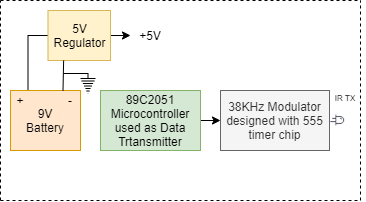

The diagram above was exported from draw.io. Its source (the exported page's mxGraphModel, read from the mxfile embedded in the PNG):
<mxGraphModel dx="1038" dy="1608" grid="1" gridSize="10" guides="1" tooltips="1" connect="1" arrows="1" fold="1" page="1" pageScale="1" pageWidth="850" pageHeight="1100" math="0" shadow="0">
  <root>
    <mxCell id="0" />
    <mxCell id="1" parent="0" />
    <mxCell id="XXi59gOskEcJfNW8T37W-1" value="" style="endArrow=none;html=1;exitX=0;exitY=0.5;exitDx=0;exitDy=0;entryX=0.25;entryY=0;entryDx=0;entryDy=0;edgeStyle=orthogonalEdgeStyle;rounded=0;" parent="1" source="XXi59gOskEcJfNW8T37W-8" target="XXi59gOskEcJfNW8T37W-10" edge="1">
      <mxGeometry width="50" height="50" relative="1" as="geometry">
        <mxPoint x="576" y="-34" as="sourcePoint" />
        <mxPoint x="526" y="16" as="targetPoint" />
        <Array as="points">
          <mxPoint x="203" y="-49" />
        </Array>
      </mxGeometry>
    </mxCell>
    <mxCell id="XXi59gOskEcJfNW8T37W-2" value="" style="endArrow=none;dashed=1;html=1;" parent="1" edge="1">
      <mxGeometry width="50" height="50" relative="1" as="geometry">
        <mxPoint x="176" y="116" as="sourcePoint" />
        <mxPoint x="176" y="-84" as="targetPoint" />
      </mxGeometry>
    </mxCell>
    <mxCell id="XXi59gOskEcJfNW8T37W-3" value="" style="pointerEvents=1;verticalLabelPosition=bottom;shadow=0;dashed=0;align=center;html=1;verticalAlign=top;shape=mxgraph.electrical.signal_sources.protective_earth;" parent="1" vertex="1">
      <mxGeometry x="256" y="-11" width="15" height="20" as="geometry" />
    </mxCell>
    <mxCell id="XXi59gOskEcJfNW8T37W-4" value="" style="endArrow=none;dashed=1;html=1;" parent="1" edge="1">
      <mxGeometry width="50" height="50" relative="1" as="geometry">
        <mxPoint x="536" y="116" as="sourcePoint" />
        <mxPoint x="536" y="-84" as="targetPoint" />
      </mxGeometry>
    </mxCell>
    <mxCell id="XXi59gOskEcJfNW8T37W-5" value="" style="endArrow=none;dashed=1;html=1;" parent="1" edge="1">
      <mxGeometry width="50" height="50" relative="1" as="geometry">
        <mxPoint x="176" y="-84" as="sourcePoint" />
        <mxPoint x="536" y="-84" as="targetPoint" />
      </mxGeometry>
    </mxCell>
    <mxCell id="XXi59gOskEcJfNW8T37W-6" value="" style="endArrow=none;dashed=1;html=1;" parent="1" edge="1">
      <mxGeometry width="50" height="50" relative="1" as="geometry">
        <mxPoint x="176" y="116" as="sourcePoint" />
        <mxPoint x="536" y="116" as="targetPoint" />
      </mxGeometry>
    </mxCell>
    <mxCell id="XXi59gOskEcJfNW8T37W-7" style="edgeStyle=orthogonalEdgeStyle;rounded=0;orthogonalLoop=1;jettySize=auto;html=1;exitX=1;exitY=0.5;exitDx=0;exitDy=0;" parent="1" source="XXi59gOskEcJfNW8T37W-8" edge="1">
      <mxGeometry relative="1" as="geometry">
        <mxPoint x="306" y="-49" as="targetPoint" />
      </mxGeometry>
    </mxCell>
    <mxCell id="XXi59gOskEcJfNW8T37W-8" value="5V&lt;br&gt;Regulator" style="rounded=0;whiteSpace=wrap;html=1;fillColor=#fff2cc;strokeColor=#d6b656;" parent="1" vertex="1">
      <mxGeometry x="223.5" y="-74" width="62.5" height="50" as="geometry" />
    </mxCell>
    <mxCell id="XXi59gOskEcJfNW8T37W-9" value="+5V" style="text;html=1;strokeColor=none;fillColor=none;align=center;verticalAlign=middle;whiteSpace=wrap;rounded=0;" parent="1" vertex="1">
      <mxGeometry x="306" y="-59" width="40" height="20" as="geometry" />
    </mxCell>
    <mxCell id="XXi59gOskEcJfNW8T37W-10" value="9V&lt;br&gt;Battery" style="rounded=0;whiteSpace=wrap;html=1;fillColor=#ffe6cc;strokeColor=#d79b00;" parent="1" vertex="1">
      <mxGeometry x="186" y="6" width="70" height="60" as="geometry" />
    </mxCell>
    <mxCell id="XXi59gOskEcJfNW8T37W-11" value="" style="endArrow=none;html=1;exitX=0.75;exitY=0;exitDx=0;exitDy=0;entryX=0.25;entryY=1;entryDx=0;entryDy=0;" parent="1" source="XXi59gOskEcJfNW8T37W-10" target="XXi59gOskEcJfNW8T37W-8" edge="1">
      <mxGeometry width="50" height="50" relative="1" as="geometry">
        <mxPoint x="466" y="-74" as="sourcePoint" />
        <mxPoint x="516" y="-124" as="targetPoint" />
      </mxGeometry>
    </mxCell>
    <mxCell id="XXi59gOskEcJfNW8T37W-13" style="edgeStyle=orthogonalEdgeStyle;rounded=0;orthogonalLoop=1;jettySize=auto;html=1;exitX=1;exitY=0.5;exitDx=0;exitDy=0;entryX=0;entryY=0.5;entryDx=0;entryDy=0;" parent="1" source="XXi59gOskEcJfNW8T37W-14" target="XXi59gOskEcJfNW8T37W-15" edge="1">
      <mxGeometry relative="1" as="geometry" />
    </mxCell>
    <mxCell id="XXi59gOskEcJfNW8T37W-14" value="89C2051 Microcontroller&lt;br&gt;used as Data Trtansmitter" style="rounded=0;whiteSpace=wrap;html=1;fillColor=#d5e8d4;strokeColor=#82b366;" parent="1" vertex="1">
      <mxGeometry x="276" y="6" width="100" height="60" as="geometry" />
    </mxCell>
    <mxCell id="XXi59gOskEcJfNW8T37W-15" value="38KHz Modulator designed with 555 timer chip" style="rounded=0;whiteSpace=wrap;html=1;fillColor=#f5f5f5;strokeColor=#666666;fontColor=#333333;" parent="1" vertex="1">
      <mxGeometry x="396" y="6" width="109" height="60" as="geometry" />
    </mxCell>
    <mxCell id="XXi59gOskEcJfNW8T37W-16" value="" style="endArrow=none;html=1;entryX=0.5;entryY=0;entryDx=0;entryDy=0;entryPerimeter=0;" parent="1" target="XXi59gOskEcJfNW8T37W-3" edge="1">
      <mxGeometry width="50" height="50" relative="1" as="geometry">
        <mxPoint x="239" y="-11" as="sourcePoint" />
        <mxPoint x="256" y="-11" as="targetPoint" />
      </mxGeometry>
    </mxCell>
    <mxCell id="XXi59gOskEcJfNW8T37W-17" value="+" style="text;html=1;strokeColor=none;fillColor=none;align=center;verticalAlign=middle;whiteSpace=wrap;rounded=0;" parent="1" vertex="1">
      <mxGeometry x="186" y="6" width="20" height="20" as="geometry" />
    </mxCell>
    <mxCell id="XXi59gOskEcJfNW8T37W-18" value="-" style="text;html=1;strokeColor=none;fillColor=none;align=center;verticalAlign=middle;whiteSpace=wrap;rounded=0;" parent="1" vertex="1">
      <mxGeometry x="236" y="6" width="20" height="20" as="geometry" />
    </mxCell>
    <mxCell id="XXi59gOskEcJfNW8T37W-19" value="&lt;font style=&quot;font-size: 8px&quot;&gt;IR TX&lt;/font&gt;" style="text;html=1;strokeColor=none;fillColor=none;align=center;verticalAlign=middle;whiteSpace=wrap;rounded=0;" parent="1" vertex="1">
      <mxGeometry x="501" y="2" width="40" height="20" as="geometry" />
    </mxCell>
    <mxCell id="XXi59gOskEcJfNW8T37W-20" value="" style="shape=image;html=1;verticalAlign=top;verticalLabelPosition=bottom;labelBackgroundColor=#ffffff;imageAspect=0;aspect=fixed;image=https://cdn2.iconfinder.com/data/icons/electronic-13/480/6-electronic-led-icon-2-128.png;rotation=90;" parent="1" vertex="1">
      <mxGeometry x="502" y="26" width="20" height="20" as="geometry" />
    </mxCell>
  </root>
</mxGraphModel>